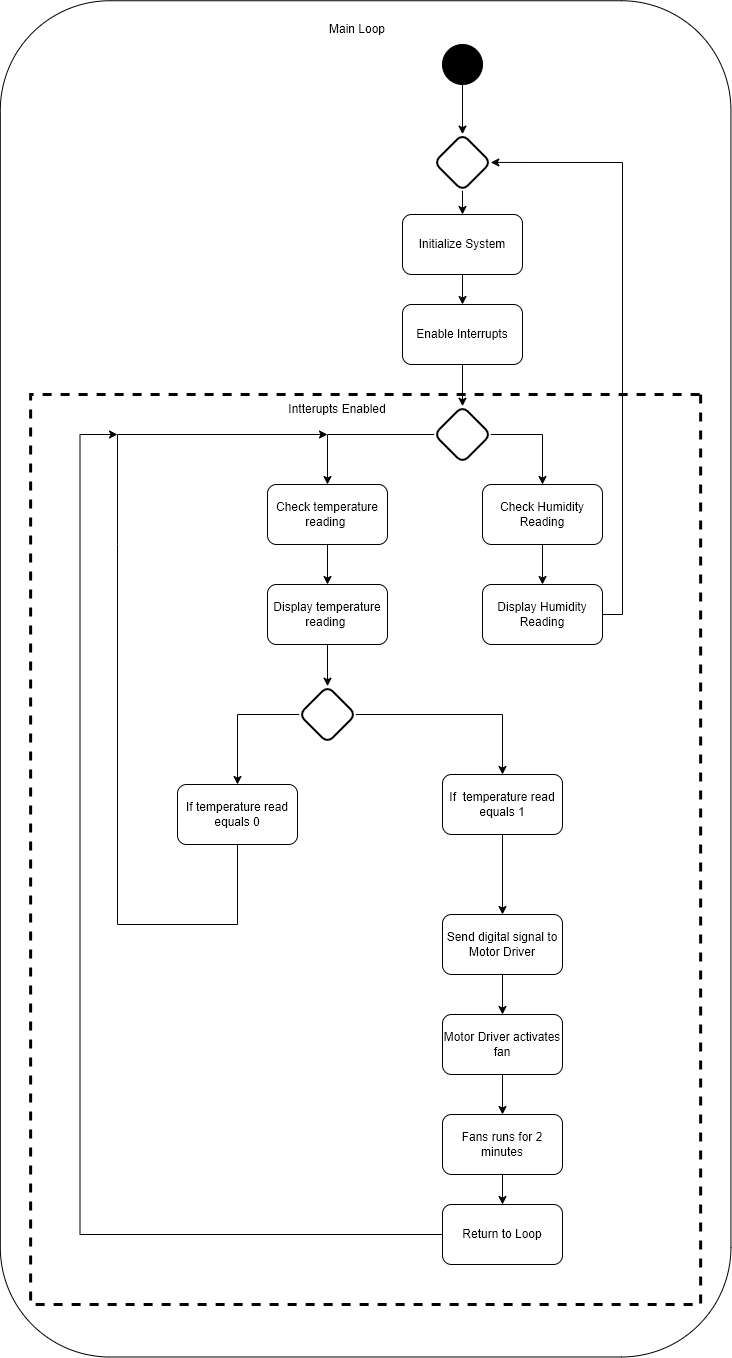

The diagram above was exported from draw.io. Its source (the exported page's mxGraphModel, read from the mxfile embedded in the PNG):
<mxGraphModel dx="6086" dy="1516" grid="1" gridSize="10" guides="1" tooltips="1" connect="1" arrows="1" fold="1" page="1" pageScale="1" pageWidth="1100" pageHeight="1700" math="0" shadow="0">
  <root>
    <mxCell id="0" />
    <mxCell id="1" parent="0" />
    <mxCell id="2" value="" style="rounded=1;whiteSpace=wrap;html=1;rotation=90;fillColor=none;" vertex="1" parent="1">
      <mxGeometry x="-3428" y="474.06999999999994" width="1356.25" height="730.63" as="geometry" />
    </mxCell>
    <mxCell id="3" value="" style="rounded=1;whiteSpace=wrap;html=1;rotation=90;arcSize=0;dashed=1;fillColor=none;strokeWidth=3;" vertex="1" parent="1">
      <mxGeometry x="-3204.87" y="675" width="910" height="670" as="geometry" />
    </mxCell>
    <mxCell id="4" value="Main Loop" style="text;html=1;strokeColor=none;fillColor=none;align=center;verticalAlign=middle;whiteSpace=wrap;rounded=0;" vertex="1" parent="1">
      <mxGeometry x="-2788" y="175" width="60" height="30" as="geometry" />
    </mxCell>
    <mxCell id="5" style="edgeStyle=orthogonalEdgeStyle;rounded=0;orthogonalLoop=1;jettySize=auto;html=1;exitX=0.5;exitY=1;exitDx=0;exitDy=0;entryX=0;entryY=0;entryDx=0;entryDy=0;" edge="1" source="6" target="8" parent="1">
      <mxGeometry relative="1" as="geometry" />
    </mxCell>
    <mxCell id="6" value="" style="ellipse;whiteSpace=wrap;html=1;aspect=fixed;gradientColor=none;fillColor=#000000;" vertex="1" parent="1">
      <mxGeometry x="-2673" y="205" width="40" height="40" as="geometry" />
    </mxCell>
    <mxCell id="7" style="edgeStyle=orthogonalEdgeStyle;rounded=0;orthogonalLoop=1;jettySize=auto;html=1;exitX=1;exitY=1;exitDx=0;exitDy=0;entryX=0.5;entryY=0;entryDx=0;entryDy=0;" edge="1" source="8" target="10" parent="1">
      <mxGeometry relative="1" as="geometry" />
    </mxCell>
    <mxCell id="8" value="" style="rounded=1;whiteSpace=wrap;html=1;absoluteArcSize=1;arcSize=14;strokeWidth=2;rotation=45;" vertex="1" parent="1">
      <mxGeometry x="-2673" y="302.93000000000006" width="40" height="40" as="geometry" />
    </mxCell>
    <mxCell id="9" style="edgeStyle=orthogonalEdgeStyle;rounded=0;orthogonalLoop=1;jettySize=auto;html=1;exitX=0.5;exitY=1;exitDx=0;exitDy=0;entryX=0.5;entryY=0;entryDx=0;entryDy=0;" edge="1" source="10" target="12" parent="1">
      <mxGeometry relative="1" as="geometry" />
    </mxCell>
    <mxCell id="10" value="Initialize System" style="rounded=1;whiteSpace=wrap;html=1;" vertex="1" parent="1">
      <mxGeometry x="-2713" y="375" width="120" height="60" as="geometry" />
    </mxCell>
    <mxCell id="11" style="edgeStyle=orthogonalEdgeStyle;rounded=0;orthogonalLoop=1;jettySize=auto;html=1;exitX=0.5;exitY=1;exitDx=0;exitDy=0;entryX=0;entryY=0;entryDx=0;entryDy=0;" edge="1" source="12" target="15" parent="1">
      <mxGeometry relative="1" as="geometry" />
    </mxCell>
    <mxCell id="12" value="Enable Interrupts" style="rounded=1;whiteSpace=wrap;html=1;" vertex="1" parent="1">
      <mxGeometry x="-2713" y="465" width="120" height="60" as="geometry" />
    </mxCell>
    <mxCell id="13" style="edgeStyle=orthogonalEdgeStyle;rounded=0;orthogonalLoop=1;jettySize=auto;html=1;exitX=0;exitY=1;exitDx=0;exitDy=0;entryX=0.5;entryY=0;entryDx=0;entryDy=0;" edge="1" source="15" target="17" parent="1">
      <mxGeometry relative="1" as="geometry" />
    </mxCell>
    <mxCell id="14" style="edgeStyle=orthogonalEdgeStyle;rounded=0;orthogonalLoop=1;jettySize=auto;html=1;exitX=1;exitY=0;exitDx=0;exitDy=0;" edge="1" source="15" target="19" parent="1">
      <mxGeometry relative="1" as="geometry" />
    </mxCell>
    <mxCell id="15" value="" style="rounded=1;whiteSpace=wrap;html=1;absoluteArcSize=1;arcSize=14;strokeWidth=2;rotation=45;" vertex="1" parent="1">
      <mxGeometry x="-2673" y="575" width="40" height="40" as="geometry" />
    </mxCell>
    <mxCell id="16" style="edgeStyle=orthogonalEdgeStyle;rounded=0;orthogonalLoop=1;jettySize=auto;html=1;exitX=0.5;exitY=1;exitDx=0;exitDy=0;entryX=0.5;entryY=0;entryDx=0;entryDy=0;" edge="1" source="17" target="23" parent="1">
      <mxGeometry relative="1" as="geometry" />
    </mxCell>
    <mxCell id="17" value="Check temperature reading&amp;nbsp;" style="rounded=1;whiteSpace=wrap;html=1;" vertex="1" parent="1">
      <mxGeometry x="-2848" y="645" width="120" height="60" as="geometry" />
    </mxCell>
    <mxCell id="18" style="edgeStyle=orthogonalEdgeStyle;rounded=0;orthogonalLoop=1;jettySize=auto;html=1;exitX=0.5;exitY=1;exitDx=0;exitDy=0;entryX=0.5;entryY=0;entryDx=0;entryDy=0;" edge="1" source="19" target="21" parent="1">
      <mxGeometry relative="1" as="geometry" />
    </mxCell>
    <mxCell id="19" value="Check Humidity Reading" style="rounded=1;whiteSpace=wrap;html=1;" vertex="1" parent="1">
      <mxGeometry x="-2633" y="645" width="120" height="60" as="geometry" />
    </mxCell>
    <mxCell id="20" style="edgeStyle=orthogonalEdgeStyle;rounded=0;orthogonalLoop=1;jettySize=auto;html=1;exitX=1;exitY=0.5;exitDx=0;exitDy=0;entryX=1;entryY=0;entryDx=0;entryDy=0;" edge="1" source="21" target="8" parent="1">
      <mxGeometry relative="1" as="geometry" />
    </mxCell>
    <mxCell id="21" value="Display Humidity Reading" style="rounded=1;whiteSpace=wrap;html=1;" vertex="1" parent="1">
      <mxGeometry x="-2633" y="745" width="120" height="60" as="geometry" />
    </mxCell>
    <mxCell id="22" style="edgeStyle=orthogonalEdgeStyle;rounded=0;orthogonalLoop=1;jettySize=auto;html=1;exitX=0.5;exitY=1;exitDx=0;exitDy=0;entryX=0;entryY=0;entryDx=0;entryDy=0;" edge="1" source="23" target="27" parent="1">
      <mxGeometry relative="1" as="geometry" />
    </mxCell>
    <mxCell id="23" value="Display temperature reading&amp;nbsp;" style="rounded=1;whiteSpace=wrap;html=1;" vertex="1" parent="1">
      <mxGeometry x="-2848" y="745" width="120" height="60" as="geometry" />
    </mxCell>
    <mxCell id="24" value="If temperature read equals 0" style="rounded=1;whiteSpace=wrap;html=1;" vertex="1" parent="1">
      <mxGeometry x="-2938" y="945" width="120" height="60" as="geometry" />
    </mxCell>
    <mxCell id="25" style="edgeStyle=orthogonalEdgeStyle;rounded=0;orthogonalLoop=1;jettySize=auto;html=1;exitX=0;exitY=1;exitDx=0;exitDy=0;entryX=0.5;entryY=0;entryDx=0;entryDy=0;" edge="1" source="27" target="24" parent="1">
      <mxGeometry relative="1" as="geometry" />
    </mxCell>
    <mxCell id="26" style="edgeStyle=orthogonalEdgeStyle;rounded=0;orthogonalLoop=1;jettySize=auto;html=1;exitX=1;exitY=0;exitDx=0;exitDy=0;" edge="1" source="27" target="29" parent="1">
      <mxGeometry relative="1" as="geometry" />
    </mxCell>
    <mxCell id="27" value="" style="rounded=1;whiteSpace=wrap;html=1;absoluteArcSize=1;arcSize=14;strokeWidth=2;rotation=45;" vertex="1" parent="1">
      <mxGeometry x="-2808" y="855" width="40" height="40" as="geometry" />
    </mxCell>
    <mxCell id="28" style="edgeStyle=orthogonalEdgeStyle;rounded=0;orthogonalLoop=1;jettySize=auto;html=1;exitX=0.5;exitY=1;exitDx=0;exitDy=0;" edge="1" source="29" target="33" parent="1">
      <mxGeometry relative="1" as="geometry" />
    </mxCell>
    <mxCell id="29" value="If&amp;nbsp; temperature read equals 1" style="rounded=1;whiteSpace=wrap;html=1;" vertex="1" parent="1">
      <mxGeometry x="-2673" y="935" width="120" height="60" as="geometry" />
    </mxCell>
    <mxCell id="30" value="" style="endArrow=none;html=1;rounded=0;entryX=0.5;entryY=1;entryDx=0;entryDy=0;" edge="1" target="24" parent="1">
      <mxGeometry width="50" height="50" relative="1" as="geometry">
        <mxPoint x="-2978" y="1085" as="sourcePoint" />
        <mxPoint x="-2988" y="985" as="targetPoint" />
        <Array as="points">
          <mxPoint x="-2878" y="1085" />
        </Array>
      </mxGeometry>
    </mxCell>
    <mxCell id="31" value="" style="endArrow=classic;html=1;rounded=0;" edge="1" parent="1">
      <mxGeometry width="50" height="50" relative="1" as="geometry">
        <mxPoint x="-2968" y="1085" as="sourcePoint" />
        <mxPoint x="-2788" y="595" as="targetPoint" />
        <Array as="points">
          <mxPoint x="-2998" y="1085" />
          <mxPoint x="-2998" y="705" />
          <mxPoint x="-2998" y="595" />
        </Array>
      </mxGeometry>
    </mxCell>
    <mxCell id="32" style="edgeStyle=orthogonalEdgeStyle;rounded=0;orthogonalLoop=1;jettySize=auto;html=1;exitX=0.5;exitY=1;exitDx=0;exitDy=0;" edge="1" source="33" target="35" parent="1">
      <mxGeometry relative="1" as="geometry" />
    </mxCell>
    <mxCell id="33" value="Send digital signal to Motor Driver" style="rounded=1;whiteSpace=wrap;html=1;" vertex="1" parent="1">
      <mxGeometry x="-2673" y="1075" width="120" height="60" as="geometry" />
    </mxCell>
    <mxCell id="34" style="edgeStyle=orthogonalEdgeStyle;rounded=0;orthogonalLoop=1;jettySize=auto;html=1;exitX=0.5;exitY=1;exitDx=0;exitDy=0;entryX=0.5;entryY=0;entryDx=0;entryDy=0;" edge="1" source="35" target="37" parent="1">
      <mxGeometry relative="1" as="geometry" />
    </mxCell>
    <mxCell id="35" value="Motor Driver activates fan" style="rounded=1;whiteSpace=wrap;html=1;" vertex="1" parent="1">
      <mxGeometry x="-2673" y="1175" width="120" height="60" as="geometry" />
    </mxCell>
    <mxCell id="36" style="edgeStyle=orthogonalEdgeStyle;rounded=0;orthogonalLoop=1;jettySize=auto;html=1;exitX=0.5;exitY=1;exitDx=0;exitDy=0;" edge="1" source="37" target="38" parent="1">
      <mxGeometry relative="1" as="geometry" />
    </mxCell>
    <mxCell id="37" value="Fans runs for 2 minutes" style="rounded=1;whiteSpace=wrap;html=1;" vertex="1" parent="1">
      <mxGeometry x="-2673" y="1275" width="120" height="60" as="geometry" />
    </mxCell>
    <mxCell id="38" value="Return to Loop" style="rounded=1;whiteSpace=wrap;html=1;" vertex="1" parent="1">
      <mxGeometry x="-2673" y="1365" width="120" height="60" as="geometry" />
    </mxCell>
    <mxCell id="39" value="Intterupts Enabled" style="text;html=1;strokeColor=none;fillColor=none;align=center;verticalAlign=middle;whiteSpace=wrap;rounded=0;" vertex="1" parent="1">
      <mxGeometry x="-2838" y="555" width="120" height="30" as="geometry" />
    </mxCell>
    <mxCell id="40" value="" style="endArrow=none;html=1;rounded=0;entryX=0;entryY=0.5;entryDx=0;entryDy=0;strokeColor=default;targetPerimeterSpacing=0;endFill=0;startArrow=classic;startFill=1;" edge="1" target="38" parent="1">
      <mxGeometry width="50" height="50" relative="1" as="geometry">
        <mxPoint x="-2998" y="595" as="sourcePoint" />
        <mxPoint x="-2720.5" y="1395" as="targetPoint" />
        <Array as="points">
          <mxPoint x="-3035.5" y="595" />
          <mxPoint x="-3035.5" y="1395" />
        </Array>
      </mxGeometry>
    </mxCell>
  </root>
</mxGraphModel>